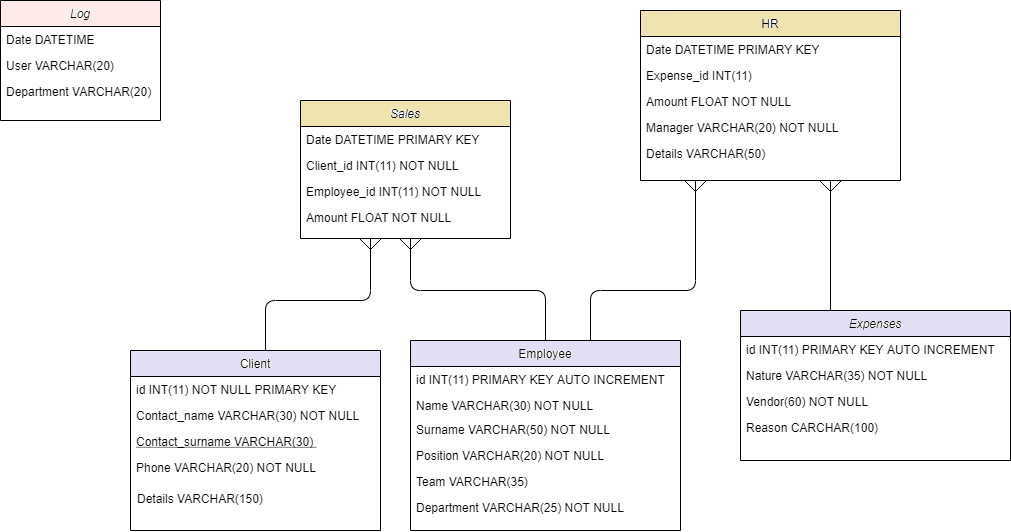

The diagram above was exported from draw.io. Its source (the exported page's mxGraphModel, read from the mxfile embedded in the PNG):
<mxGraphModel dx="1915" dy="529" grid="1" gridSize="10" guides="1" tooltips="1" connect="1" arrows="1" fold="1" page="1" pageScale="1" pageWidth="827" pageHeight="1169" math="0" shadow="0">
  <root>
    <mxCell id="WIyWlLk6GJQsqaUBKTNV-0" />
    <mxCell id="WIyWlLk6GJQsqaUBKTNV-1" parent="WIyWlLk6GJQsqaUBKTNV-0" />
    <mxCell id="zkfFHV4jXpPFQw0GAbJ--0" value="Sales" style="swimlane;fontStyle=2;align=center;verticalAlign=top;childLayout=stackLayout;horizontal=1;startSize=26;horizontalStack=0;resizeParent=1;resizeLast=0;collapsible=1;marginBottom=0;rounded=0;shadow=0;strokeWidth=1;" parent="WIyWlLk6GJQsqaUBKTNV-1" vertex="1">
      <mxGeometry x="220" y="120" width="210" height="138" as="geometry">
        <mxRectangle x="230" y="140" width="160" height="26" as="alternateBounds" />
      </mxGeometry>
    </mxCell>
    <mxCell id="zkfFHV4jXpPFQw0GAbJ--1" value="Date DATETIME PRIMARY KEY" style="text;align=left;verticalAlign=top;spacingLeft=4;spacingRight=4;overflow=hidden;rotatable=0;points=[[0,0.5],[1,0.5]];portConstraint=eastwest;" parent="zkfFHV4jXpPFQw0GAbJ--0" vertex="1">
      <mxGeometry y="26" width="210" height="26" as="geometry" />
    </mxCell>
    <mxCell id="zkfFHV4jXpPFQw0GAbJ--2" value="Client_id INT(11) NOT NULL" style="text;align=left;verticalAlign=top;spacingLeft=4;spacingRight=4;overflow=hidden;rotatable=0;points=[[0,0.5],[1,0.5]];portConstraint=eastwest;rounded=0;shadow=0;html=0;" parent="zkfFHV4jXpPFQw0GAbJ--0" vertex="1">
      <mxGeometry y="52" width="210" height="26" as="geometry" />
    </mxCell>
    <mxCell id="zkfFHV4jXpPFQw0GAbJ--3" value="Employee_id INT(11) NOT NULL" style="text;align=left;verticalAlign=top;spacingLeft=4;spacingRight=4;overflow=hidden;rotatable=0;points=[[0,0.5],[1,0.5]];portConstraint=eastwest;rounded=0;shadow=0;html=0;" parent="zkfFHV4jXpPFQw0GAbJ--0" vertex="1">
      <mxGeometry y="78" width="210" height="26" as="geometry" />
    </mxCell>
    <mxCell id="zkfFHV4jXpPFQw0GAbJ--5" value="Amount FLOAT NOT NULL" style="text;align=left;verticalAlign=top;spacingLeft=4;spacingRight=4;overflow=hidden;rotatable=0;points=[[0,0.5],[1,0.5]];portConstraint=eastwest;" parent="zkfFHV4jXpPFQw0GAbJ--0" vertex="1">
      <mxGeometry y="104" width="210" height="26" as="geometry" />
    </mxCell>
    <mxCell id="zkfFHV4jXpPFQw0GAbJ--6" value="Client" style="swimlane;fontStyle=0;align=center;verticalAlign=top;childLayout=stackLayout;horizontal=1;startSize=26;horizontalStack=0;resizeParent=1;resizeLast=0;collapsible=1;marginBottom=0;rounded=0;shadow=0;strokeWidth=1;" parent="WIyWlLk6GJQsqaUBKTNV-1" vertex="1">
      <mxGeometry x="50" y="370" width="250" height="180" as="geometry">
        <mxRectangle x="130" y="380" width="160" height="26" as="alternateBounds" />
      </mxGeometry>
    </mxCell>
    <mxCell id="zkfFHV4jXpPFQw0GAbJ--7" value="id INT(11) NOT NULL PRIMARY KEY" style="text;align=left;verticalAlign=top;spacingLeft=4;spacingRight=4;overflow=hidden;rotatable=0;points=[[0,0.5],[1,0.5]];portConstraint=eastwest;" parent="zkfFHV4jXpPFQw0GAbJ--6" vertex="1">
      <mxGeometry y="26" width="250" height="26" as="geometry" />
    </mxCell>
    <mxCell id="zkfFHV4jXpPFQw0GAbJ--8" value="Contact_name VARCHAR(30) NOT NULL" style="text;align=left;verticalAlign=top;spacingLeft=4;spacingRight=4;overflow=hidden;rotatable=0;points=[[0,0.5],[1,0.5]];portConstraint=eastwest;rounded=0;shadow=0;html=0;" parent="zkfFHV4jXpPFQw0GAbJ--6" vertex="1">
      <mxGeometry y="52" width="250" height="26" as="geometry" />
    </mxCell>
    <mxCell id="zkfFHV4jXpPFQw0GAbJ--10" value="Contact_surname VARCHAR(30) " style="text;align=left;verticalAlign=top;spacingLeft=4;spacingRight=4;overflow=hidden;rotatable=0;points=[[0,0.5],[1,0.5]];portConstraint=eastwest;fontStyle=4" parent="zkfFHV4jXpPFQw0GAbJ--6" vertex="1">
      <mxGeometry y="78" width="250" height="26" as="geometry" />
    </mxCell>
    <mxCell id="zkfFHV4jXpPFQw0GAbJ--11" value="Phone VARCHAR(20) NOT NULL" style="text;align=left;verticalAlign=top;spacingLeft=4;spacingRight=4;overflow=hidden;rotatable=0;points=[[0,0.5],[1,0.5]];portConstraint=eastwest;" parent="zkfFHV4jXpPFQw0GAbJ--6" vertex="1">
      <mxGeometry y="104" width="250" height="26" as="geometry" />
    </mxCell>
    <mxCell id="zkfFHV4jXpPFQw0GAbJ--13" value="Employee" style="swimlane;fontStyle=0;align=center;verticalAlign=top;childLayout=stackLayout;horizontal=1;startSize=26;horizontalStack=0;resizeParent=1;resizeLast=0;collapsible=1;marginBottom=0;rounded=0;shadow=0;strokeWidth=1;" parent="WIyWlLk6GJQsqaUBKTNV-1" vertex="1">
      <mxGeometry x="330" y="360" width="270" height="190" as="geometry">
        <mxRectangle x="340" y="380" width="170" height="26" as="alternateBounds" />
      </mxGeometry>
    </mxCell>
    <mxCell id="zkfFHV4jXpPFQw0GAbJ--14" value="id INT(11) PRIMARY KEY AUTO INCREMENT" style="text;align=left;verticalAlign=top;spacingLeft=4;spacingRight=4;overflow=hidden;rotatable=0;points=[[0,0.5],[1,0.5]];portConstraint=eastwest;" parent="zkfFHV4jXpPFQw0GAbJ--13" vertex="1">
      <mxGeometry y="26" width="270" height="26" as="geometry" />
    </mxCell>
    <mxCell id="fzyuDbTkJaRGvz1a8RDF-12" value="Name VARCHAR(30) NOT NULL" style="text;align=left;verticalAlign=top;spacingLeft=4;spacingRight=4;overflow=hidden;rotatable=0;points=[[0,0.5],[1,0.5]];portConstraint=eastwest;" vertex="1" parent="zkfFHV4jXpPFQw0GAbJ--13">
      <mxGeometry y="52" width="270" height="24" as="geometry" />
    </mxCell>
    <mxCell id="fzyuDbTkJaRGvz1a8RDF-13" value="Surname VARCHAR(50) NOT NULL" style="text;align=left;verticalAlign=top;spacingLeft=4;spacingRight=4;overflow=hidden;rotatable=0;points=[[0,0.5],[1,0.5]];portConstraint=eastwest;" vertex="1" parent="zkfFHV4jXpPFQw0GAbJ--13">
      <mxGeometry y="76" width="270" height="26" as="geometry" />
    </mxCell>
    <mxCell id="fzyuDbTkJaRGvz1a8RDF-14" value="Position VARCHAR(20) NOT NULL" style="text;align=left;verticalAlign=top;spacingLeft=4;spacingRight=4;overflow=hidden;rotatable=0;points=[[0,0.5],[1,0.5]];portConstraint=eastwest;" vertex="1" parent="zkfFHV4jXpPFQw0GAbJ--13">
      <mxGeometry y="102" width="270" height="26" as="geometry" />
    </mxCell>
    <mxCell id="fzyuDbTkJaRGvz1a8RDF-15" value="Team VARCHAR(35)" style="text;align=left;verticalAlign=top;spacingLeft=4;spacingRight=4;overflow=hidden;rotatable=0;points=[[0,0.5],[1,0.5]];portConstraint=eastwest;" vertex="1" parent="zkfFHV4jXpPFQw0GAbJ--13">
      <mxGeometry y="128" width="270" height="26" as="geometry" />
    </mxCell>
    <mxCell id="fzyuDbTkJaRGvz1a8RDF-16" value="Department VARCHAR(25) NOT NULL" style="text;align=left;verticalAlign=top;spacingLeft=4;spacingRight=4;overflow=hidden;rotatable=0;points=[[0,0.5],[1,0.5]];portConstraint=eastwest;" vertex="1" parent="zkfFHV4jXpPFQw0GAbJ--13">
      <mxGeometry y="154" width="270" height="26" as="geometry" />
    </mxCell>
    <mxCell id="zkfFHV4jXpPFQw0GAbJ--17" value="HR" style="swimlane;fontStyle=0;align=center;verticalAlign=top;childLayout=stackLayout;horizontal=1;startSize=26;horizontalStack=0;resizeParent=1;resizeLast=0;collapsible=1;marginBottom=0;rounded=0;shadow=0;strokeWidth=1;" parent="WIyWlLk6GJQsqaUBKTNV-1" vertex="1">
      <mxGeometry x="560" y="30" width="260" height="170" as="geometry">
        <mxRectangle x="550" y="140" width="160" height="26" as="alternateBounds" />
      </mxGeometry>
    </mxCell>
    <mxCell id="zkfFHV4jXpPFQw0GAbJ--18" value="Date DATETIME PRIMARY KEY&#10;" style="text;align=left;verticalAlign=top;spacingLeft=4;spacingRight=4;overflow=hidden;rotatable=0;points=[[0,0.5],[1,0.5]];portConstraint=eastwest;" parent="zkfFHV4jXpPFQw0GAbJ--17" vertex="1">
      <mxGeometry y="26" width="260" height="26" as="geometry" />
    </mxCell>
    <mxCell id="zkfFHV4jXpPFQw0GAbJ--19" value="Expense_id INT(11)&#10; " style="text;align=left;verticalAlign=top;spacingLeft=4;spacingRight=4;overflow=hidden;rotatable=0;points=[[0,0.5],[1,0.5]];portConstraint=eastwest;rounded=0;shadow=0;html=0;" parent="zkfFHV4jXpPFQw0GAbJ--17" vertex="1">
      <mxGeometry y="52" width="260" height="26" as="geometry" />
    </mxCell>
    <mxCell id="zkfFHV4jXpPFQw0GAbJ--20" value="Amount FLOAT NOT NULL" style="text;align=left;verticalAlign=top;spacingLeft=4;spacingRight=4;overflow=hidden;rotatable=0;points=[[0,0.5],[1,0.5]];portConstraint=eastwest;rounded=0;shadow=0;html=0;" parent="zkfFHV4jXpPFQw0GAbJ--17" vertex="1">
      <mxGeometry y="78" width="260" height="26" as="geometry" />
    </mxCell>
    <mxCell id="zkfFHV4jXpPFQw0GAbJ--21" value="Manager VARCHAR(20) NOT NULL" style="text;align=left;verticalAlign=top;spacingLeft=4;spacingRight=4;overflow=hidden;rotatable=0;points=[[0,0.5],[1,0.5]];portConstraint=eastwest;rounded=0;shadow=0;html=0;" parent="zkfFHV4jXpPFQw0GAbJ--17" vertex="1">
      <mxGeometry y="104" width="260" height="26" as="geometry" />
    </mxCell>
    <mxCell id="zkfFHV4jXpPFQw0GAbJ--22" value="Details VARCHAR(50)" style="text;align=left;verticalAlign=top;spacingLeft=4;spacingRight=4;overflow=hidden;rotatable=0;points=[[0,0.5],[1,0.5]];portConstraint=eastwest;rounded=0;shadow=0;html=0;" parent="zkfFHV4jXpPFQw0GAbJ--17" vertex="1">
      <mxGeometry y="130" width="260" height="26" as="geometry" />
    </mxCell>
    <mxCell id="fzyuDbTkJaRGvz1a8RDF-0" value="Expenses" style="swimlane;fontStyle=2;align=center;verticalAlign=top;childLayout=stackLayout;horizontal=1;startSize=26;horizontalStack=0;resizeParent=1;resizeLast=0;collapsible=1;marginBottom=0;rounded=0;shadow=0;strokeWidth=1;" vertex="1" parent="WIyWlLk6GJQsqaUBKTNV-1">
      <mxGeometry x="660" y="330" width="270" height="150" as="geometry">
        <mxRectangle x="230" y="140" width="160" height="26" as="alternateBounds" />
      </mxGeometry>
    </mxCell>
    <mxCell id="fzyuDbTkJaRGvz1a8RDF-1" value="id INT(11) PRIMARY KEY AUTO INCREMENT" style="text;align=left;verticalAlign=top;spacingLeft=4;spacingRight=4;overflow=hidden;rotatable=0;points=[[0,0.5],[1,0.5]];portConstraint=eastwest;" vertex="1" parent="fzyuDbTkJaRGvz1a8RDF-0">
      <mxGeometry y="26" width="270" height="26" as="geometry" />
    </mxCell>
    <mxCell id="fzyuDbTkJaRGvz1a8RDF-2" value="Nature VARCHAR(35) NOT NULL" style="text;align=left;verticalAlign=top;spacingLeft=4;spacingRight=4;overflow=hidden;rotatable=0;points=[[0,0.5],[1,0.5]];portConstraint=eastwest;rounded=0;shadow=0;html=0;" vertex="1" parent="fzyuDbTkJaRGvz1a8RDF-0">
      <mxGeometry y="52" width="270" height="26" as="geometry" />
    </mxCell>
    <mxCell id="fzyuDbTkJaRGvz1a8RDF-3" value="Vendor(60) NOT NULL" style="text;align=left;verticalAlign=top;spacingLeft=4;spacingRight=4;overflow=hidden;rotatable=0;points=[[0,0.5],[1,0.5]];portConstraint=eastwest;rounded=0;shadow=0;html=0;" vertex="1" parent="fzyuDbTkJaRGvz1a8RDF-0">
      <mxGeometry y="78" width="270" height="26" as="geometry" />
    </mxCell>
    <mxCell id="fzyuDbTkJaRGvz1a8RDF-4" value="Reason CARCHAR(100) &#10;" style="text;align=left;verticalAlign=top;spacingLeft=4;spacingRight=4;overflow=hidden;rotatable=0;points=[[0,0.5],[1,0.5]];portConstraint=eastwest;" vertex="1" parent="fzyuDbTkJaRGvz1a8RDF-0">
      <mxGeometry y="104" width="270" height="26" as="geometry" />
    </mxCell>
    <mxCell id="fzyuDbTkJaRGvz1a8RDF-5" value="Log" style="swimlane;fontStyle=2;align=center;verticalAlign=top;childLayout=stackLayout;horizontal=1;startSize=26;horizontalStack=0;resizeParent=1;resizeLast=0;collapsible=1;marginBottom=0;rounded=0;shadow=0;strokeWidth=1;" vertex="1" parent="WIyWlLk6GJQsqaUBKTNV-1">
      <mxGeometry x="-80" y="20" width="160" height="120" as="geometry">
        <mxRectangle x="230" y="140" width="160" height="26" as="alternateBounds" />
      </mxGeometry>
    </mxCell>
    <mxCell id="fzyuDbTkJaRGvz1a8RDF-6" value="Date DATETIME" style="text;align=left;verticalAlign=top;spacingLeft=4;spacingRight=4;overflow=hidden;rotatable=0;points=[[0,0.5],[1,0.5]];portConstraint=eastwest;" vertex="1" parent="fzyuDbTkJaRGvz1a8RDF-5">
      <mxGeometry y="26" width="160" height="26" as="geometry" />
    </mxCell>
    <mxCell id="fzyuDbTkJaRGvz1a8RDF-7" value="User VARCHAR(20)" style="text;align=left;verticalAlign=top;spacingLeft=4;spacingRight=4;overflow=hidden;rotatable=0;points=[[0,0.5],[1,0.5]];portConstraint=eastwest;rounded=0;shadow=0;html=0;" vertex="1" parent="fzyuDbTkJaRGvz1a8RDF-5">
      <mxGeometry y="52" width="160" height="26" as="geometry" />
    </mxCell>
    <mxCell id="fzyuDbTkJaRGvz1a8RDF-8" value="Department VARCHAR(20)" style="text;align=left;verticalAlign=top;spacingLeft=4;spacingRight=4;overflow=hidden;rotatable=0;points=[[0,0.5],[1,0.5]];portConstraint=eastwest;rounded=0;shadow=0;html=0;" vertex="1" parent="fzyuDbTkJaRGvz1a8RDF-5">
      <mxGeometry y="78" width="160" height="26" as="geometry" />
    </mxCell>
    <mxCell id="fzyuDbTkJaRGvz1a8RDF-11" value="Details VARCHAR(150) " style="text;align=left;verticalAlign=top;spacingLeft=4;spacingRight=4;overflow=hidden;rotatable=0;points=[[0,0.5],[1,0.5]];portConstraint=eastwest;" vertex="1" parent="WIyWlLk6GJQsqaUBKTNV-1">
      <mxGeometry x="51" y="505" width="250" height="26" as="geometry" />
    </mxCell>
    <mxCell id="fzyuDbTkJaRGvz1a8RDF-27" value="" style="endArrow=none;html=1;" edge="1" parent="WIyWlLk6GJQsqaUBKTNV-1">
      <mxGeometry width="50" height="50" relative="1" as="geometry">
        <mxPoint x="750" y="330" as="sourcePoint" />
        <mxPoint x="750" y="200" as="targetPoint" />
      </mxGeometry>
    </mxCell>
    <mxCell id="fzyuDbTkJaRGvz1a8RDF-29" value="" style="endArrow=none;html=1;" edge="1" parent="WIyWlLk6GJQsqaUBKTNV-1">
      <mxGeometry width="50" height="50" relative="1" as="geometry">
        <mxPoint x="465" y="360" as="sourcePoint" />
        <mxPoint x="330" y="260" as="targetPoint" />
        <Array as="points">
          <mxPoint x="465" y="310" />
          <mxPoint x="330" y="310" />
        </Array>
      </mxGeometry>
    </mxCell>
    <mxCell id="fzyuDbTkJaRGvz1a8RDF-30" value="" style="endArrow=none;html=1;" edge="1" parent="WIyWlLk6GJQsqaUBKTNV-1">
      <mxGeometry width="50" height="50" relative="1" as="geometry">
        <mxPoint x="185" y="370" as="sourcePoint" />
        <mxPoint x="290" y="260" as="targetPoint" />
        <Array as="points">
          <mxPoint x="185" y="320" />
          <mxPoint x="290" y="320" />
        </Array>
      </mxGeometry>
    </mxCell>
    <mxCell id="fzyuDbTkJaRGvz1a8RDF-31" value="" style="endArrow=none;html=1;" edge="1" parent="WIyWlLk6GJQsqaUBKTNV-1">
      <mxGeometry width="50" height="50" relative="1" as="geometry">
        <mxPoint x="510" y="360" as="sourcePoint" />
        <mxPoint x="615" y="200" as="targetPoint" />
        <Array as="points">
          <mxPoint x="510" y="310" />
          <mxPoint x="615" y="310" />
        </Array>
      </mxGeometry>
    </mxCell>
  </root>
</mxGraphModel>